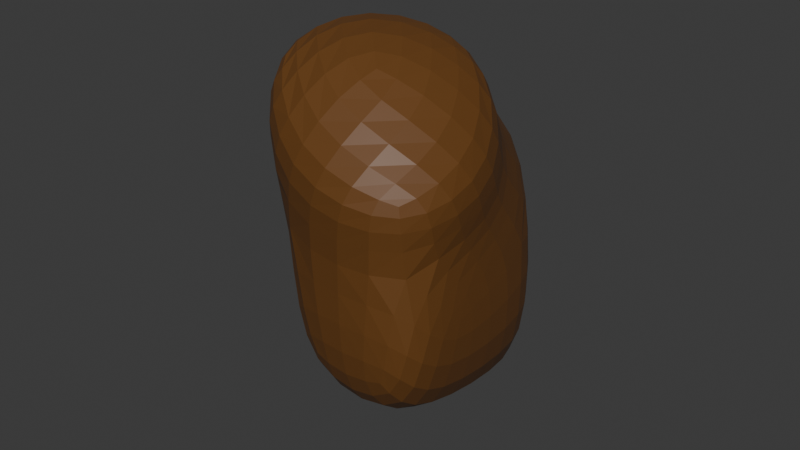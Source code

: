 # Source: Rock_1.blend  (saved by Blender 4.2.66; exported with 4.5.12 LTS)
import bpy
from mathutils import Matrix  # noqa: F401  (used for matrix-valued properties, if any)

bpy.ops.wm.read_factory_settings(use_empty=True)
scene = bpy.context.scene
scene.name = 'Scene'

# ---- collections
col_collection = bpy.data.collections.new('Collection'); scene.collection.children.link(col_collection)

# ---- materials (node trees are filled in below, after node groups)
mat_material_001 = bpy.data.materials.new('Material.001')

# ---- material node trees
mat_material_001.use_nodes = True; mat_material_001.node_tree.nodes.clear()
_N = mat_material_001.node_tree.nodes; _L = mat_material_001.node_tree.links
n0 = _N.new('ShaderNodeBsdfPrincipled'); n0.name = 'Principled BSDF'; n0.location = (10, 300)
n0.inputs[0].default_value = (0.1446, 0.05695, 0.01133, 1.0)
n1 = _N.new('ShaderNodeOutputMaterial'); n1.name = 'Material Output'; n1.location = (300, 300)
_L.new(n0.outputs[0], n1.inputs[0])
n1.is_active_output = True

# ---- world
world_world = bpy.data.worlds.new('World'); scene.world = world_world
world_world.use_nodes = True; world_world.node_tree.nodes.clear()
_N = world_world.node_tree.nodes; _L = world_world.node_tree.links
n0 = _N.new('ShaderNodeOutputWorld'); n0.name = 'World Output'; n0.location = (300, 300)
n1 = _N.new('ShaderNodeBackground'); n1.name = 'Background'; n1.location = (10, 300)
n1.inputs[0].default_value = (0.05088, 0.05088, 0.05088, 1.0)
_L.new(n1.outputs[0], n0.inputs[0])
n0.is_active_output = True
world_world.color = (0.05088, 0.05088, 0.05088)
world_world.sun_shadow_jitter_overblur = 0.0

# ---- meshes
me_cube_001 = bpy.data.meshes.new('Cube.001')
me_cube_001.from_pydata([(-1.044, -1.044, -1.044), (-1.044, -1.044, 1.044), (-0.9183, 1.902, -2.304), (0.06033, -1.307, 4.469), (1.044, -1.044, -1.044), (1.044, -1.044, 1.044), (1.044, 1.044, -1.044), (1.044, 1.044, 1.044), (-1.044, -1.791, -0.2964), (-1.044, -1.791, 1.791), (1.044, 0.2964, 1.791), (1.044, -1.791, 1.791), (1.044, -1.791, -0.2964), (-1.567, 2.551, -2.304), (-1.693, -0.3946, -1.044), (-1.693, -0.3946, 1.044), (-1.782, 0.8627, 4.08), (0.3946, 1.693, -1.044), (0.3946, 1.693, 1.044), (-2.104, -0.1381, 2.479), (-2.104, 1.949, 2.479), (-0.01723, 1.949, 2.479), (-2.104, -0.8853, 3.227), (-2.104, 1.202, 3.227), (-0.01723, 1.202, 3.227), (-2.753, 2.598, 0.3923), (-2.753, 0.5109, 0.3923), (-2.753, 0.5109, 2.479), (-2.753, 2.598, 2.479), (-0.6662, 2.598, 0.3923), (-0.6662, 2.598, 2.479), (-0.7211, -2.13, 2.644), (1.366, -0.04274, 2.644), (1.366, -2.13, 2.644), (0.3053, 0.8627, 4.08), (-1.782, -1.224, 4.08)], [], [(6, 2, 13, 17), (7, 6, 17, 18), (6, 7, 5, 4), (5, 7, 10, 11), (2, 6, 4, 0), (0, 4, 12, 8), (12, 11, 9, 8), (22, 9, 31, 35), (17, 13, 25, 29), (4, 5, 11, 12), (7, 18, 30, 21), (1, 0, 8, 9), (11, 10, 32, 33), (13, 14, 26, 25), (15, 1, 19, 27), (2, 0, 14, 13), (10, 7, 21, 24), (0, 1, 15, 14), (20, 19, 22, 23), (21, 20, 23, 24), (26, 27, 28, 25), (25, 28, 30, 29), (19, 20, 28, 27), (20, 21, 30, 28), (14, 15, 27, 26), (1, 9, 22, 19), (24, 23, 16, 34), (18, 17, 29, 30), (32, 3, 31, 33), (3, 32, 34, 16), (31, 3, 16, 35), (9, 11, 33, 31), (10, 24, 34, 32), (23, 22, 35, 16)])
_uv = me_cube_001.uv_layers.new(name='UVMap')
_uv.uv.foreach_set('vector', [0.375, 0.5, 0.125, 0.5, 0.125, 0.5, 0.375, 0.5, 0.625, 0.5, 0.375, 0.5, 0.375, 0.5, 0.625, 0.5, 0.375, 0.5, 0.625, 0.5, 0.625, 0.75, 0.375, 0.75, 0.625, 0.75, 0.625, 0.5, 0.625, 0.5, 0.625, 0.75, 0.125, 0.5, 0.375, 0.5, 0.375, 0.75, 0.125, 0.75, 0.125, 0.75, 0.375, 0.75, 0.375, 0.75, 0.125, 0.75, 0.375, 0.75, 0.625, 0.75, 0.625, 1.0, 0.375, 1.0, 0.625, 0.0, 0.625, 0.0, 0.625, 0.0, 0.625, 0.0, 0.375, 0.5, 0.125, 0.5, 0.125, 0.5, 0.375, 0.5, 0.375, 0.75, 0.625, 0.75, 0.625, 0.75, 0.375, 0.75, 0.625, 0.5, 0.625, 0.5, 0.625, 0.5, 0.625, 0.5, 0.625, 0.0, 0.375, 0.0, 0.375, 0.0, 0.625, 0.0, 0.625, 0.75, 0.625, 0.5, 0.625, 0.5, 0.625, 0.75, 0.125, 0.5, 0.125, 0.75, 0.125, 0.75, 0.125, 0.5, 0.625, 0.0, 0.625, 0.0, 0.625, 0.0, 0.625, 0.0, 0.125, 0.5, 0.125, 0.75, 0.125, 0.75, 0.125, 0.5, 0.625, 0.5, 0.625, 0.5, 0.625, 0.5, 0.625, 0.5, 0.375, 0.0, 0.625, 0.0, 0.625, 0.0, 0.375, 0.0, 0.625, 0.25, 0.625, 0.0, 0.625, 0.0, 0.625, 0.25, 0.625, 0.5, 0.625, 0.25, 0.625, 0.25, 0.625, 0.5, 0.375, 0.0, 0.625, 0.0, 0.625, 0.25, 0.375, 0.25, 0.375, 0.25, 0.625, 0.25, 0.625, 0.5, 0.375, 0.5, 0.625, 0.0, 0.625, 0.25, 0.625, 0.25, 0.625, 0.0, 0.625, 0.25, 0.625, 0.5, 0.625, 0.5, 0.625, 0.25, 0.375, 0.0, 0.625, 0.0, 0.625, 0.0, 0.375, 0.0, 0.625, 0.0, 0.625, 0.0, 0.625, 0.0, 0.625, 0.0, 0.625, 0.5, 0.625, 0.25, 0.625, 0.25, 0.625, 0.5, 0.625, 0.5, 0.375, 0.5, 0.375, 0.5, 0.625, 0.5, 0.625, 0.5, 0.875, 0.5, 0.875, 0.75, 0.625, 0.75, 0.875, 0.5, 0.625, 0.5, 0.625, 0.5, 0.875, 0.5, 0.875, 0.75, 0.875, 0.5, 0.875, 0.5, 0.875, 0.75, 0.625, 1.0, 0.625, 0.75, 0.625, 0.75, 0.625, 1.0, 0.625, 0.5, 0.625, 0.5, 0.625, 0.5, 0.625, 0.5, 0.625, 0.25, 0.625, 0.0, 0.625, 0.0, 0.625, 0.25])
me_cube_001.materials.append(mat_material_001)
me_cube_001.update()

# ---- objects
ob_cube = bpy.data.objects.new('Cube', me_cube_001)

# ---- transforms, parenting, visibility, modifiers, constraints
ob_cube.location = (0.0, 0.0, 0.0)
ob_cube.scale = (2.331, 2.331, 2.331)
_m = ob_cube.modifiers.new('Subdivision', 'SUBSURF')

# ---- collection membership
col_collection.objects.link(ob_cube)

# ---- scene / render settings (as saved in the file)
scene.frame_start = 1; scene.frame_end = 250; scene.frame_set(1)
scene.render.engine = 'BLENDER_EEVEE_NEXT'
bpy.context.view_layer.update()

# ---- added for rendering (the .blend has no active camera and no usable light): camera, sun
cam_auto = bpy.data.cameras.new('AutoCamera')
cam_auto.lens = 50.0
cam_auto.sensor_width = 36.0
cam_auto.clip_end = 1000.0
ob_auto_camera = bpy.data.objects.new('AutoCamera', cam_auto)
scene.collection.objects.link(ob_auto_camera)
ob_auto_camera.location = (18.2915, -23.3446, 18.4505)
ob_auto_camera.rotation_euler = (1.09748, -7.21219e-08, 0.694738)
scene.camera = ob_auto_camera
light_auto_sun = bpy.data.lights.new('AutoSun', 'SUN')
light_auto_sun.energy = 3.0
light_auto_sun.angle = 0.0523599
ob_auto_sun = bpy.data.objects.new('AutoSun', light_auto_sun)
scene.collection.objects.link(ob_auto_sun)
ob_auto_sun.rotation_euler = (0.872665, 0.174533, 0.523599)
bpy.context.view_layer.update()
